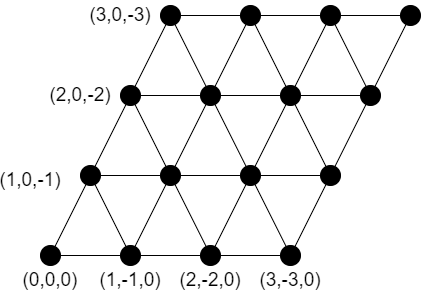

The diagram above was exported from draw.io. Its source (the exported page's mxGraphModel, read from the mxfile embedded in the PNG):
<mxGraphModel dx="591" dy="938" grid="1" gridSize="10" guides="1" tooltips="1" connect="1" arrows="1" fold="1" page="1" pageScale="1" pageWidth="827" pageHeight="1169" math="0" shadow="0">
  <root>
    <mxCell id="0" />
    <mxCell id="1" parent="0" />
    <mxCell id="2" value="" style="endArrow=none;html=1;rounded=0;startArrow=none;" edge="1" source="28" parent="1">
      <mxGeometry width="50" height="50" relative="1" as="geometry">
        <mxPoint x="280" y="320" as="sourcePoint" />
        <mxPoint x="400" y="80" as="targetPoint" />
      </mxGeometry>
    </mxCell>
    <mxCell id="3" value="" style="endArrow=none;html=1;rounded=0;startArrow=none;" edge="1" source="34" parent="1">
      <mxGeometry width="50" height="50" relative="1" as="geometry">
        <mxPoint x="360" y="320" as="sourcePoint" />
        <mxPoint x="480" y="80" as="targetPoint" />
      </mxGeometry>
    </mxCell>
    <mxCell id="4" value="" style="endArrow=none;html=1;rounded=0;" edge="1" parent="1">
      <mxGeometry width="50" height="50" relative="1" as="geometry">
        <mxPoint x="440" y="320" as="sourcePoint" />
        <mxPoint x="560" y="80" as="targetPoint" />
      </mxGeometry>
    </mxCell>
    <mxCell id="5" value="" style="endArrow=none;html=1;rounded=0;startArrow=none;" edge="1" source="38" parent="1">
      <mxGeometry width="50" height="50" relative="1" as="geometry">
        <mxPoint x="520" y="320" as="sourcePoint" />
        <mxPoint x="640" y="80" as="targetPoint" />
      </mxGeometry>
    </mxCell>
    <mxCell id="6" value="" style="endArrow=none;html=1;rounded=0;startArrow=none;" edge="1" source="18" parent="1">
      <mxGeometry width="50" height="50" relative="1" as="geometry">
        <mxPoint x="280" y="320" as="sourcePoint" />
        <mxPoint x="520" y="320" as="targetPoint" />
      </mxGeometry>
    </mxCell>
    <mxCell id="7" value="" style="endArrow=none;html=1;rounded=0;startArrow=none;" edge="1" source="24" parent="1">
      <mxGeometry width="50" height="50" relative="1" as="geometry">
        <mxPoint x="320" y="240" as="sourcePoint" />
        <mxPoint x="560" y="240" as="targetPoint" />
      </mxGeometry>
    </mxCell>
    <mxCell id="8" value="" style="endArrow=none;html=1;rounded=0;" edge="1" parent="1">
      <mxGeometry width="50" height="50" relative="1" as="geometry">
        <mxPoint x="360" y="160" as="sourcePoint" />
        <mxPoint x="600" y="160" as="targetPoint" />
      </mxGeometry>
    </mxCell>
    <mxCell id="9" value="" style="endArrow=none;html=1;rounded=0;" edge="1" parent="1">
      <mxGeometry width="50" height="50" relative="1" as="geometry">
        <mxPoint x="400" y="80" as="sourcePoint" />
        <mxPoint x="640" y="80" as="targetPoint" />
      </mxGeometry>
    </mxCell>
    <mxCell id="10" value="" style="endArrow=none;html=1;rounded=0;" edge="1" parent="1">
      <mxGeometry width="50" height="50" relative="1" as="geometry">
        <mxPoint x="360" y="320" as="sourcePoint" />
        <mxPoint x="320" y="240" as="targetPoint" />
      </mxGeometry>
    </mxCell>
    <mxCell id="11" value="" style="endArrow=none;html=1;rounded=0;startArrow=none;" edge="1" source="26" parent="1">
      <mxGeometry width="50" height="50" relative="1" as="geometry">
        <mxPoint x="440" y="320" as="sourcePoint" />
        <mxPoint x="360" y="160" as="targetPoint" />
      </mxGeometry>
    </mxCell>
    <mxCell id="12" value="" style="endArrow=none;html=1;rounded=0;startArrow=none;" edge="1" source="36" parent="1">
      <mxGeometry width="50" height="50" relative="1" as="geometry">
        <mxPoint x="600" y="160" as="sourcePoint" />
        <mxPoint x="560" y="80" as="targetPoint" />
      </mxGeometry>
    </mxCell>
    <mxCell id="13" value="" style="endArrow=none;html=1;rounded=0;startArrow=none;" edge="1" source="40" parent="1">
      <mxGeometry width="50" height="50" relative="1" as="geometry">
        <mxPoint x="560" y="240" as="sourcePoint" />
        <mxPoint x="480" y="80" as="targetPoint" />
      </mxGeometry>
    </mxCell>
    <mxCell id="14" value="" style="endArrow=none;html=1;rounded=0;startArrow=none;" edge="1" source="30" parent="1">
      <mxGeometry width="50" height="50" relative="1" as="geometry">
        <mxPoint x="520" y="320" as="sourcePoint" />
        <mxPoint x="400" y="80" as="targetPoint" />
      </mxGeometry>
    </mxCell>
    <mxCell id="15" value="" style="endArrow=none;html=1;rounded=0;" edge="1" target="16" parent="1">
      <mxGeometry width="50" height="50" relative="1" as="geometry">
        <mxPoint x="280" y="320" as="sourcePoint" />
        <mxPoint x="520" y="320" as="targetPoint" />
      </mxGeometry>
    </mxCell>
    <mxCell id="16" value="" style="ellipse;whiteSpace=wrap;html=1;aspect=fixed;fillColor=#000000;" vertex="1" parent="1">
      <mxGeometry x="270" y="310" width="20" height="20" as="geometry" />
    </mxCell>
    <mxCell id="17" value="" style="endArrow=none;html=1;rounded=0;startArrow=none;" edge="1" source="16" target="18" parent="1">
      <mxGeometry width="50" height="50" relative="1" as="geometry">
        <mxPoint x="290" y="320" as="sourcePoint" />
        <mxPoint x="520" y="320" as="targetPoint" />
      </mxGeometry>
    </mxCell>
    <mxCell id="18" value="" style="ellipse;whiteSpace=wrap;html=1;aspect=fixed;fillColor=#000000;" vertex="1" parent="1">
      <mxGeometry x="350" y="310" width="20" height="20" as="geometry" />
    </mxCell>
    <mxCell id="19" value="" style="endArrow=none;html=1;rounded=0;" edge="1" target="20" parent="1">
      <mxGeometry width="50" height="50" relative="1" as="geometry">
        <mxPoint x="440" y="320" as="sourcePoint" />
        <mxPoint x="360" y="160" as="targetPoint" />
      </mxGeometry>
    </mxCell>
    <mxCell id="20" value="" style="ellipse;whiteSpace=wrap;html=1;aspect=fixed;fillColor=#000000;" vertex="1" parent="1">
      <mxGeometry x="430" y="310" width="20" height="20" as="geometry" />
    </mxCell>
    <mxCell id="21" value="" style="endArrow=none;html=1;rounded=0;" edge="1" target="22" parent="1">
      <mxGeometry width="50" height="50" relative="1" as="geometry">
        <mxPoint x="520" y="320" as="sourcePoint" />
        <mxPoint x="400" y="80" as="targetPoint" />
      </mxGeometry>
    </mxCell>
    <mxCell id="22" value="" style="ellipse;whiteSpace=wrap;html=1;aspect=fixed;fillColor=#000000;" vertex="1" parent="1">
      <mxGeometry x="510" y="310" width="20" height="20" as="geometry" />
    </mxCell>
    <mxCell id="23" value="" style="endArrow=none;html=1;rounded=0;" edge="1" target="24" parent="1">
      <mxGeometry width="50" height="50" relative="1" as="geometry">
        <mxPoint x="320" y="240" as="sourcePoint" />
        <mxPoint x="560" y="240" as="targetPoint" />
      </mxGeometry>
    </mxCell>
    <mxCell id="24" value="" style="ellipse;whiteSpace=wrap;html=1;aspect=fixed;fillColor=#000000;" vertex="1" parent="1">
      <mxGeometry x="310" y="230" width="20" height="20" as="geometry" />
    </mxCell>
    <mxCell id="25" value="" style="endArrow=none;html=1;rounded=0;startArrow=none;" edge="1" source="20" target="26" parent="1">
      <mxGeometry width="50" height="50" relative="1" as="geometry">
        <mxPoint x="436" y="311" as="sourcePoint" />
        <mxPoint x="360" y="160" as="targetPoint" />
      </mxGeometry>
    </mxCell>
    <mxCell id="26" value="" style="ellipse;whiteSpace=wrap;html=1;aspect=fixed;fillColor=#000000;" vertex="1" parent="1">
      <mxGeometry x="390" y="230" width="20" height="20" as="geometry" />
    </mxCell>
    <mxCell id="27" value="" style="endArrow=none;html=1;rounded=0;" edge="1" target="28" parent="1">
      <mxGeometry width="50" height="50" relative="1" as="geometry">
        <mxPoint x="280" y="320" as="sourcePoint" />
        <mxPoint x="400" y="80" as="targetPoint" />
      </mxGeometry>
    </mxCell>
    <mxCell id="28" value="" style="ellipse;whiteSpace=wrap;html=1;aspect=fixed;fillColor=#000000;" vertex="1" parent="1">
      <mxGeometry x="350" y="150" width="20" height="20" as="geometry" />
    </mxCell>
    <mxCell id="29" value="" style="endArrow=none;html=1;rounded=0;startArrow=none;" edge="1" source="32" target="30" parent="1">
      <mxGeometry width="50" height="50" relative="1" as="geometry">
        <mxPoint x="516" y="311" as="sourcePoint" />
        <mxPoint x="400" y="80" as="targetPoint" />
      </mxGeometry>
    </mxCell>
    <mxCell id="30" value="" style="ellipse;whiteSpace=wrap;html=1;aspect=fixed;fillColor=#000000;" vertex="1" parent="1">
      <mxGeometry x="390" y="70" width="20" height="20" as="geometry" />
    </mxCell>
    <mxCell id="31" value="" style="endArrow=none;html=1;rounded=0;startArrow=none;" edge="1" source="44" target="32" parent="1">
      <mxGeometry width="50" height="50" relative="1" as="geometry">
        <mxPoint x="516" y="311" as="sourcePoint" />
        <mxPoint x="404" y="89" as="targetPoint" />
      </mxGeometry>
    </mxCell>
    <mxCell id="32" value="" style="ellipse;whiteSpace=wrap;html=1;aspect=fixed;fillColor=#000000;" vertex="1" parent="1">
      <mxGeometry x="430" y="150" width="20" height="20" as="geometry" />
    </mxCell>
    <mxCell id="33" value="" style="endArrow=none;html=1;rounded=0;" edge="1" target="34" parent="1">
      <mxGeometry width="50" height="50" relative="1" as="geometry">
        <mxPoint x="360" y="320" as="sourcePoint" />
        <mxPoint x="480" y="80" as="targetPoint" />
      </mxGeometry>
    </mxCell>
    <mxCell id="34" value="" style="ellipse;whiteSpace=wrap;html=1;aspect=fixed;fillColor=#000000;" vertex="1" parent="1">
      <mxGeometry x="470" y="70" width="20" height="20" as="geometry" />
    </mxCell>
    <mxCell id="35" value="" style="endArrow=none;html=1;rounded=0;startArrow=none;" edge="1" source="42" target="36" parent="1">
      <mxGeometry width="50" height="50" relative="1" as="geometry">
        <mxPoint x="600" y="160" as="sourcePoint" />
        <mxPoint x="560" y="80" as="targetPoint" />
      </mxGeometry>
    </mxCell>
    <mxCell id="36" value="" style="ellipse;whiteSpace=wrap;html=1;aspect=fixed;fillColor=#000000;" vertex="1" parent="1">
      <mxGeometry x="550" y="70" width="20" height="20" as="geometry" />
    </mxCell>
    <mxCell id="37" value="" style="endArrow=none;html=1;rounded=0;startArrow=none;" edge="1" source="46" target="38" parent="1">
      <mxGeometry width="50" height="50" relative="1" as="geometry">
        <mxPoint x="520" y="320" as="sourcePoint" />
        <mxPoint x="640" y="80" as="targetPoint" />
      </mxGeometry>
    </mxCell>
    <mxCell id="38" value="" style="ellipse;whiteSpace=wrap;html=1;aspect=fixed;fillColor=#000000;" vertex="1" parent="1">
      <mxGeometry x="630" y="70" width="20" height="20" as="geometry" />
    </mxCell>
    <mxCell id="39" value="" style="endArrow=none;html=1;rounded=0;" edge="1" target="40" parent="1">
      <mxGeometry width="50" height="50" relative="1" as="geometry">
        <mxPoint x="560" y="240" as="sourcePoint" />
        <mxPoint x="480" y="80" as="targetPoint" />
      </mxGeometry>
    </mxCell>
    <mxCell id="40" value="" style="ellipse;whiteSpace=wrap;html=1;aspect=fixed;fillColor=#000000;" vertex="1" parent="1">
      <mxGeometry x="510" y="150" width="20" height="20" as="geometry" />
    </mxCell>
    <mxCell id="41" value="" style="endArrow=none;html=1;rounded=0;" edge="1" target="42" parent="1">
      <mxGeometry width="50" height="50" relative="1" as="geometry">
        <mxPoint x="600" y="160" as="sourcePoint" />
        <mxPoint x="564" y="89" as="targetPoint" />
      </mxGeometry>
    </mxCell>
    <mxCell id="42" value="" style="ellipse;whiteSpace=wrap;html=1;aspect=fixed;fillColor=#000000;" vertex="1" parent="1">
      <mxGeometry x="590" y="150" width="20" height="20" as="geometry" />
    </mxCell>
    <mxCell id="43" value="" style="endArrow=none;html=1;rounded=0;startArrow=none;" edge="1" source="22" target="44" parent="1">
      <mxGeometry width="50" height="50" relative="1" as="geometry">
        <mxPoint x="516" y="311" as="sourcePoint" />
        <mxPoint x="444" y="169" as="targetPoint" />
      </mxGeometry>
    </mxCell>
    <mxCell id="44" value="" style="ellipse;whiteSpace=wrap;html=1;aspect=fixed;fillColor=#000000;" vertex="1" parent="1">
      <mxGeometry x="470" y="230" width="20" height="20" as="geometry" />
    </mxCell>
    <mxCell id="45" value="" style="endArrow=none;html=1;rounded=0;" edge="1" target="46" parent="1">
      <mxGeometry width="50" height="50" relative="1" as="geometry">
        <mxPoint x="520" y="320" as="sourcePoint" />
        <mxPoint x="636" y="89" as="targetPoint" />
      </mxGeometry>
    </mxCell>
    <mxCell id="46" value="" style="ellipse;whiteSpace=wrap;html=1;aspect=fixed;fillColor=#000000;" vertex="1" parent="1">
      <mxGeometry x="550" y="230" width="20" height="20" as="geometry" />
    </mxCell>
    <mxCell id="47" value="&lt;font style=&quot;font-size: 19px;&quot;&gt;(0,0,0)&lt;/font&gt;" style="text;html=1;strokeColor=none;fillColor=none;align=center;verticalAlign=middle;whiteSpace=wrap;rounded=0;" vertex="1" parent="1">
      <mxGeometry x="250" y="330" width="60" height="30" as="geometry" />
    </mxCell>
    <mxCell id="48" value="&lt;font style=&quot;font-size: 19px;&quot;&gt;(1,-1,0)&lt;/font&gt;" style="text;html=1;strokeColor=none;fillColor=none;align=center;verticalAlign=middle;whiteSpace=wrap;rounded=0;" vertex="1" parent="1">
      <mxGeometry x="330" y="330" width="60" height="30" as="geometry" />
    </mxCell>
    <mxCell id="49" value="&lt;font style=&quot;font-size: 19px; font-weight: normal;&quot;&gt;(2,-2,0)&lt;/font&gt;" style="text;html=1;strokeColor=none;fillColor=none;align=center;verticalAlign=middle;whiteSpace=wrap;rounded=0;fontStyle=1" vertex="1" parent="1">
      <mxGeometry x="410" y="330" width="60" height="30" as="geometry" />
    </mxCell>
    <mxCell id="50" value="&lt;font style=&quot;font-size: 19px;&quot;&gt;(3,-3,0)&lt;/font&gt;" style="text;html=1;strokeColor=none;fillColor=none;align=center;verticalAlign=middle;whiteSpace=wrap;rounded=0;" vertex="1" parent="1">
      <mxGeometry x="490" y="330" width="60" height="30" as="geometry" />
    </mxCell>
    <mxCell id="51" value="&lt;font style=&quot;font-size: 19px;&quot;&gt;(1,0,-1)&lt;/font&gt;" style="text;html=1;strokeColor=none;fillColor=none;align=center;verticalAlign=middle;whiteSpace=wrap;rounded=0;" vertex="1" parent="1">
      <mxGeometry x="230" y="230" width="60" height="30" as="geometry" />
    </mxCell>
    <mxCell id="52" value="&lt;font style=&quot;font-size: 19px;&quot;&gt;(2,0,-2)&lt;/font&gt;" style="text;html=1;strokeColor=none;fillColor=none;align=center;verticalAlign=middle;whiteSpace=wrap;rounded=0;" vertex="1" parent="1">
      <mxGeometry x="280" y="145" width="60" height="30" as="geometry" />
    </mxCell>
    <mxCell id="53" value="&lt;font style=&quot;font-size: 19px;&quot;&gt;(3,0,-3)&lt;/font&gt;" style="text;html=1;strokeColor=none;fillColor=none;align=center;verticalAlign=middle;whiteSpace=wrap;rounded=0;" vertex="1" parent="1">
      <mxGeometry x="320" y="65" width="60" height="30" as="geometry" />
    </mxCell>
  </root>
</mxGraphModel>